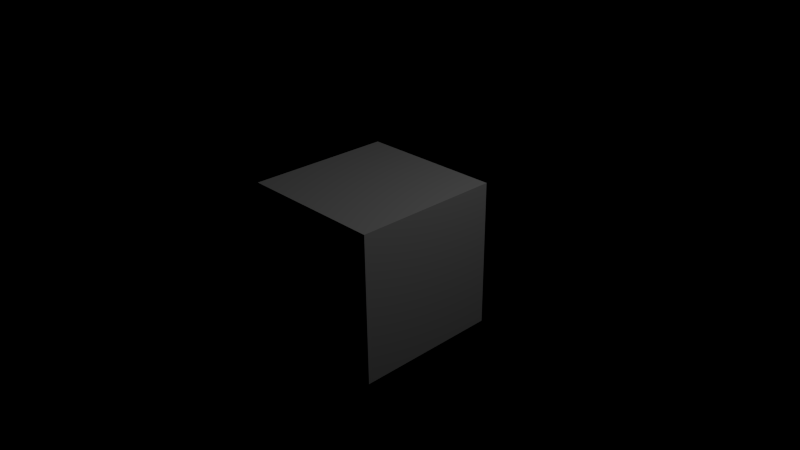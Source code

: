 # Source: composite.blend  (saved by Blender 2.79.0; exported with 4.5.12 LTS)
import bpy
from mathutils import Matrix  # noqa: F401  (used for matrix-valued properties, if any)

bpy.ops.wm.read_factory_settings(use_empty=True)
scene = bpy.context.scene
scene.name = 'Scene'

# ---- collections
col_collection_1 = bpy.data.collections.new('Collection 1'); scene.collection.children.link(col_collection_1)

# ---- materials (node trees are filled in below, after node groups)
mat_material = bpy.data.materials.new('Material')
mat_material.alpha_threshold = 0.0
mat_material.roughness = 0.5
mat_material.line_color = (0.0, 0.0, 0.0, 1.0)

# ---- material node trees

# ---- world
world_world = bpy.data.worlds.new('World'); scene.world = world_world
world_world.color = (0.0, 0.0, 0.0)
world_world.use_sun_shadow = False
world_world.sun_shadow_jitter_overblur = 0.0
world_world.cycles.sampling_method = 'NONE'
world_world.cycles.sample_map_resolution = 256

# ---- cameras
cam_camera = bpy.data.cameras.new('Camera')
cam_camera.clip_end = 100.0
cam_camera.lens = 35.0
cam_camera.sensor_width = 32.0
cam_camera.sensor_height = 18.0
cam_camera.ortho_scale = 7.314
cam_camera.dof.focus_distance = 0.0

# ---- lights
light_lamp = bpy.data.lights.new('Lamp', 'POINT')
light_lamp.transmission_factor = 0.0
light_lamp.cutoff_distance = 30.0
light_lamp.energy = 100.0
light_lamp.shadow_buffer_clip_start = 1.001
light_lamp.shadow_soft_size = 0.1
light_lamp.shadow_maximum_resolution = 0.006
light_lamp.use_absolute_resolution = True
light_lamp.cycles.use_multiple_importance_sampling = False

# ---- meshes
me_cube = bpy.data.meshes.new('Cube')
me_cube.from_pydata([(1.0, 1.0, -1.0), (1.0, -1.0, -1.0), (-1.0, -1.0, -1.0), (-1.0, 1.0, -1.0), (1.0, 1.0, 1.0), (1.0, -1.0, 1.0), (-1.0, -1.0, 1.0), (-1.0, 1.0, 1.0)], [], [(0, 1, 2, 3), (4, 7, 6, 5), (0, 4, 5, 1), (1, 5, 6, 2), (2, 6, 7, 3), (4, 0, 3, 7)])
me_cube.materials.append(mat_material)
me_cube.use_remesh_preserve_volume = False
me_cube.use_remesh_preserve_attributes = False
me_cube.use_mirror_vertex_groups = False
me_cube.update()

# ---- objects
ob_cube = bpy.data.objects.new('Cube', me_cube)
ob_lamp = bpy.data.objects.new('Lamp', light_lamp)
ob_camera = bpy.data.objects.new('Camera', cam_camera)

# ---- transforms, parenting, visibility, modifiers, constraints
ob_cube.location = (0.0, 0.0, 0.0)
ob_cube.lock_rotations_4d = False
ob_cube.empty_display_type = 'ARROWS'
ob_cube.lineart.crease_threshold = 0.0
ob_lamp.location = (4.076, 1.005, 5.904)
ob_lamp.rotation_euler = (0.6503, 0.05522, 1.866)
ob_lamp.lock_rotations_4d = False
ob_lamp.empty_display_type = 'ARROWS'
ob_lamp.color = (0.0, 0.0, 0.0, 0.0)
ob_lamp.lineart.crease_threshold = 0.0
ob_camera.location = (7.481, -6.508, 5.344)
ob_camera.rotation_euler = (1.109, 0.01082, 0.8149)
ob_camera.lock_rotations_4d = False
ob_camera.empty_display_type = 'ARROWS'
ob_camera.color = (0.0, 0.0, 0.0, 0.0)
ob_camera.display_type = 'WIRE'
ob_camera.lineart.crease_threshold = 0.0

# ---- collection membership
col_collection_1.objects.link(ob_cube)
col_collection_1.objects.link(ob_lamp)
col_collection_1.objects.link(ob_camera)

# ---- scene / render settings (as saved in the file)
scene.camera = ob_camera
scene.frame_start = 1; scene.frame_end = 96; scene.frame_set(1)
scene.render.engine = 'CYCLES'
scene.render.image_settings.file_format = 'FFMPEG'
scene.render.image_settings.color_mode = 'RGB'
scene.render.image_settings.compression = 100
scene.render.dither_intensity = 0.0
scene.cycles.use_denoising = False
scene.cycles.samples = 400
scene.cycles.sampling_pattern = 'TABULATED_SOBOL'
scene.cycles.light_sampling_threshold = 0.0
scene.cycles.use_adaptive_sampling = False
scene.cycles.use_light_tree = False
scene.cycles.blur_glossy = 0.0
scene.cycles.volume_bounces = 1
scene.cycles.pixel_filter_type = 'GAUSSIAN'
scene.cycles.use_animated_seed = True
scene.cycles.sample_clamp_indirect = 0.0
scene.view_settings.view_transform = 'Standard'
bpy.context.view_layer.update()
